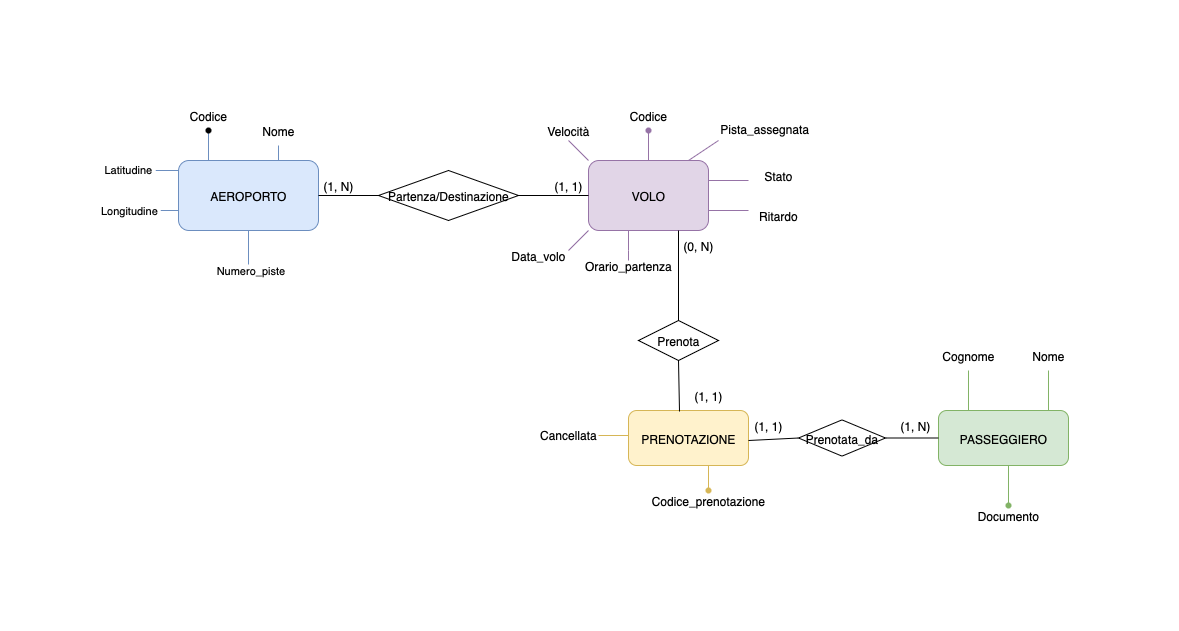

The diagram above was exported from draw.io. Its source (the exported page's mxGraphModel, read from the mxfile embedded in the PNG):
<mxGraphModel dx="1113" dy="767" grid="1" gridSize="10" guides="1" tooltips="1" connect="1" arrows="1" fold="1" page="1" pageScale="1" pageWidth="827" pageHeight="1169" math="0" shadow="0">
  <root>
    <mxCell id="0" />
    <mxCell id="1" parent="0" />
    <mxCell id="t95rqKM6nnt7uP5qkOWm-1" value="AEROPORTO" style="rounded=1;whiteSpace=wrap;html=1;fillColor=#dae8fc;strokeColor=#6c8ebf;" parent="1" vertex="1">
      <mxGeometry x="120" y="260" width="140" height="70" as="geometry" />
    </mxCell>
    <mxCell id="WSuJmci0Ca14MHk6o1CQ-1" value="" style="endArrow=none;html=1;rounded=0;" parent="1" source="WSuJmci0Ca14MHk6o1CQ-2" edge="1">
      <mxGeometry width="50" height="50" relative="1" as="geometry">
        <mxPoint x="150" y="260" as="sourcePoint" />
        <mxPoint x="150" y="230" as="targetPoint" />
      </mxGeometry>
    </mxCell>
    <mxCell id="WSuJmci0Ca14MHk6o1CQ-3" value="" style="endArrow=none;html=1;rounded=0;fillColor=#dae8fc;strokeColor=#6c8ebf;" parent="1" target="WSuJmci0Ca14MHk6o1CQ-2" edge="1">
      <mxGeometry width="50" height="50" relative="1" as="geometry">
        <mxPoint x="150" y="260" as="sourcePoint" />
        <mxPoint x="150" y="230" as="targetPoint" />
      </mxGeometry>
    </mxCell>
    <mxCell id="WSuJmci0Ca14MHk6o1CQ-2" value="" style="shape=waypoint;sketch=0;size=6;pointerEvents=1;points=[];fillColor=none;resizable=0;rotatable=0;perimeter=centerPerimeter;snapToPoint=1;" parent="1" vertex="1">
      <mxGeometry x="140" y="220" width="20" height="20" as="geometry" />
    </mxCell>
    <mxCell id="WSuJmci0Ca14MHk6o1CQ-4" value="Codice" style="text;html=1;align=center;verticalAlign=middle;whiteSpace=wrap;rounded=0;" parent="1" vertex="1">
      <mxGeometry x="120" y="200" width="60" height="30" as="geometry" />
    </mxCell>
    <mxCell id="kbBEtlUfCymtI3du_2gr-2" value="" style="endArrow=none;html=1;rounded=0;fillColor=#dae8fc;strokeColor=#6c8ebf;" parent="1" target="kbBEtlUfCymtI3du_2gr-3" edge="1">
      <mxGeometry width="50" height="50" relative="1" as="geometry">
        <mxPoint x="220" y="260" as="sourcePoint" />
        <mxPoint x="220" y="230" as="targetPoint" />
      </mxGeometry>
    </mxCell>
    <mxCell id="kbBEtlUfCymtI3du_2gr-3" value="Nome" style="text;html=1;align=center;verticalAlign=middle;whiteSpace=wrap;rounded=0;" parent="1" vertex="1">
      <mxGeometry x="190" y="215" width="60" height="30" as="geometry" />
    </mxCell>
    <mxCell id="zA9u2ihMPXoWz7MO_2r9-1" value="" style="endArrow=none;html=1;rounded=0;fillColor=#dae8fc;strokeColor=#6c8ebf;" parent="1" edge="1">
      <mxGeometry width="50" height="50" relative="1" as="geometry">
        <mxPoint x="90" y="270" as="sourcePoint" />
        <mxPoint x="120" y="270" as="targetPoint" />
      </mxGeometry>
    </mxCell>
    <mxCell id="zA9u2ihMPXoWz7MO_2r9-3" value="Latitudine&amp;nbsp;" style="edgeLabel;html=1;align=center;verticalAlign=middle;resizable=0;points=[];" parent="zA9u2ihMPXoWz7MO_2r9-1" vertex="1" connectable="0">
      <mxGeometry x="0.3333" y="2" relative="1" as="geometry">
        <mxPoint x="-40" as="offset" />
      </mxGeometry>
    </mxCell>
    <mxCell id="zA9u2ihMPXoWz7MO_2r9-2" value="" style="endArrow=none;html=1;rounded=0;fillColor=#dae8fc;strokeColor=#6c8ebf;" parent="1" edge="1">
      <mxGeometry width="50" height="50" relative="1" as="geometry">
        <mxPoint x="90" y="310" as="sourcePoint" />
        <mxPoint x="120" y="310" as="targetPoint" />
      </mxGeometry>
    </mxCell>
    <mxCell id="zA9u2ihMPXoWz7MO_2r9-4" value="Longitudine&amp;nbsp;" style="edgeLabel;html=1;align=center;verticalAlign=middle;resizable=0;points=[];" parent="1" vertex="1" connectable="0">
      <mxGeometry x="70" y="290" as="geometry">
        <mxPoint x="1" y="19" as="offset" />
      </mxGeometry>
    </mxCell>
    <mxCell id="JkzW6g87Sq2jediIkv9p-4" value="" style="endArrow=none;html=1;rounded=0;fillColor=#dae8fc;strokeColor=#6c8ebf;" parent="1" edge="1">
      <mxGeometry width="50" height="50" relative="1" as="geometry">
        <mxPoint x="190" y="370" as="sourcePoint" />
        <mxPoint x="190" y="330" as="targetPoint" />
      </mxGeometry>
    </mxCell>
    <mxCell id="JkzW6g87Sq2jediIkv9p-6" value="Numero_piste" style="edgeLabel;html=1;align=center;verticalAlign=middle;resizable=0;points=[];" parent="1" vertex="1" connectable="0">
      <mxGeometry x="190" y="350" as="geometry">
        <mxPoint x="1" y="19" as="offset" />
      </mxGeometry>
    </mxCell>
    <mxCell id="GpbIYdBBQOJND-UxbLK0-1" value="VOLO" style="rounded=1;whiteSpace=wrap;html=1;fillColor=#e1d5e7;strokeColor=#9673a6;" parent="1" vertex="1">
      <mxGeometry x="530" y="260" width="120" height="70" as="geometry" />
    </mxCell>
    <mxCell id="GoPagHOrGNluI_uIvxJs-3" value="Partenza/Destinazione" style="rhombus;whiteSpace=wrap;html=1;" parent="1" vertex="1">
      <mxGeometry x="320" y="270" width="140" height="50" as="geometry" />
    </mxCell>
    <mxCell id="YK39uwyXSt2p61iCoxhe-1" value="" style="endArrow=none;html=1;rounded=0;fillColor=#e1d5e7;strokeColor=#9673a6;" parent="1" source="YK39uwyXSt2p61iCoxhe-2" edge="1">
      <mxGeometry width="50" height="50" relative="1" as="geometry">
        <mxPoint x="590" y="260" as="sourcePoint" />
        <mxPoint x="590" y="230" as="targetPoint" />
        <Array as="points">
          <mxPoint x="590" y="260" />
        </Array>
      </mxGeometry>
    </mxCell>
    <mxCell id="YK39uwyXSt2p61iCoxhe-2" value="" style="shape=waypoint;sketch=0;size=6;pointerEvents=1;points=[];fillColor=#e1d5e7;resizable=0;rotatable=0;perimeter=centerPerimeter;snapToPoint=1;strokeColor=#9673a6;" parent="1" vertex="1">
      <mxGeometry x="580" y="220" width="20" height="20" as="geometry" />
    </mxCell>
    <mxCell id="YK39uwyXSt2p61iCoxhe-3" value="Codice" style="text;html=1;align=center;verticalAlign=middle;whiteSpace=wrap;rounded=0;" parent="1" vertex="1">
      <mxGeometry x="560" y="200" width="60" height="30" as="geometry" />
    </mxCell>
    <mxCell id="y4E9mef3wfb33gMY9rhl-2" value="" style="endArrow=none;html=1;rounded=0;fillColor=#e1d5e7;strokeColor=#9673a6;" parent="1" edge="1">
      <mxGeometry width="50" height="50" relative="1" as="geometry">
        <mxPoint x="630" y="260" as="sourcePoint" />
        <mxPoint x="660" y="240" as="targetPoint" />
      </mxGeometry>
    </mxCell>
    <mxCell id="y4E9mef3wfb33gMY9rhl-3" value="&lt;span style=&quot;caret-color: rgb(0, 0, 0); color: rgb(0, 0, 0); font-family: Helvetica; font-size: 12px; font-style: normal; font-variant-caps: normal; font-weight: 400; letter-spacing: normal; text-align: center; text-indent: 0px; text-transform: none; white-space: normal; word-spacing: 0px; -webkit-text-stroke-width: 0px; text-decoration: none; float: none; display: inline !important;&quot;&gt;Pista_assegnata&lt;/span&gt;" style="text;whiteSpace=wrap;html=1;" parent="1" vertex="1">
      <mxGeometry x="660" y="215" width="120" height="40" as="geometry" />
    </mxCell>
    <mxCell id="y4E9mef3wfb33gMY9rhl-4" value="" style="endArrow=none;html=1;rounded=0;fillColor=#e1d5e7;strokeColor=#9673a6;" parent="1" edge="1">
      <mxGeometry width="50" height="50" relative="1" as="geometry">
        <mxPoint x="650" y="280" as="sourcePoint" />
        <mxPoint x="690" y="280" as="targetPoint" />
      </mxGeometry>
    </mxCell>
    <mxCell id="FAwKcl2g388i8g0ffJCq-2" value="Stato" style="text;html=1;align=center;verticalAlign=middle;whiteSpace=wrap;rounded=0;" parent="1" vertex="1">
      <mxGeometry x="690" y="260" width="60" height="30" as="geometry" />
    </mxCell>
    <mxCell id="FAwKcl2g388i8g0ffJCq-3" value="" style="endArrow=none;html=1;rounded=0;fillColor=#e1d5e7;strokeColor=#9673a6;" parent="1" edge="1">
      <mxGeometry width="50" height="50" relative="1" as="geometry">
        <mxPoint x="650" y="310" as="sourcePoint" />
        <mxPoint x="690" y="310" as="targetPoint" />
      </mxGeometry>
    </mxCell>
    <mxCell id="FAwKcl2g388i8g0ffJCq-4" value="Ritardo" style="text;html=1;align=center;verticalAlign=middle;whiteSpace=wrap;rounded=0;" parent="1" vertex="1">
      <mxGeometry x="690" y="300" width="60" height="30" as="geometry" />
    </mxCell>
    <mxCell id="wadzeilK1-gCs4hojXmE-1" value="" style="endArrow=none;html=1;rounded=0;fillColor=#e1d5e7;strokeColor=#9673a6;entryX=0;entryY=0;entryDx=0;entryDy=0;" parent="1" target="GpbIYdBBQOJND-UxbLK0-1" edge="1">
      <mxGeometry width="50" height="50" relative="1" as="geometry">
        <mxPoint x="510" y="240" as="sourcePoint" />
        <mxPoint x="540" y="230" as="targetPoint" />
      </mxGeometry>
    </mxCell>
    <mxCell id="wadzeilK1-gCs4hojXmE-3" value="Velocità" style="text;html=1;align=center;verticalAlign=middle;whiteSpace=wrap;rounded=0;" parent="1" vertex="1">
      <mxGeometry x="480" y="215" width="60" height="30" as="geometry" />
    </mxCell>
    <mxCell id="tPY_GY7Hzcucawr08Lj_-1" value="PRENOTAZIONE" style="rounded=1;whiteSpace=wrap;html=1;fillColor=#fff2cc;strokeColor=#d6b656;" parent="1" vertex="1">
      <mxGeometry x="570" y="510" width="120" height="55" as="geometry" />
    </mxCell>
    <mxCell id="LZXpD8tiB2292LDw7gyt-1" value="PASSEGGIERO" style="rounded=1;whiteSpace=wrap;html=1;fillColor=#d5e8d4;strokeColor=#82b366;" parent="1" vertex="1">
      <mxGeometry x="880" y="510" width="130" height="55" as="geometry" />
    </mxCell>
    <mxCell id="LZXpD8tiB2292LDw7gyt-3" value="" style="endArrow=none;html=1;rounded=0;exitX=1;exitY=0.5;exitDx=0;exitDy=0;entryX=0;entryY=0.5;entryDx=0;entryDy=0;" parent="1" source="t95rqKM6nnt7uP5qkOWm-1" target="GoPagHOrGNluI_uIvxJs-3" edge="1">
      <mxGeometry width="50" height="50" relative="1" as="geometry">
        <mxPoint x="330" y="340" as="sourcePoint" />
        <mxPoint x="470" y="270" as="targetPoint" />
        <Array as="points">
          <mxPoint x="310" y="295" />
        </Array>
      </mxGeometry>
    </mxCell>
    <mxCell id="LZXpD8tiB2292LDw7gyt-5" value="" style="endArrow=none;html=1;rounded=0;entryX=0;entryY=0.5;entryDx=0;entryDy=0;" parent="1" target="GpbIYdBBQOJND-UxbLK0-1" edge="1">
      <mxGeometry width="50" height="50" relative="1" as="geometry">
        <mxPoint x="460" y="295" as="sourcePoint" />
        <mxPoint x="500" y="245" as="targetPoint" />
      </mxGeometry>
    </mxCell>
    <mxCell id="LZXpD8tiB2292LDw7gyt-6" value="" style="endArrow=none;html=1;rounded=0;entryX=0;entryY=0.5;entryDx=0;entryDy=0;" parent="1" source="LZXpD8tiB2292LDw7gyt-7" target="LZXpD8tiB2292LDw7gyt-1" edge="1">
      <mxGeometry width="50" height="50" relative="1" as="geometry">
        <mxPoint x="690" y="540" as="sourcePoint" />
        <mxPoint x="740" y="490" as="targetPoint" />
      </mxGeometry>
    </mxCell>
    <mxCell id="LZXpD8tiB2292LDw7gyt-8" value="" style="endArrow=none;html=1;rounded=0;entryX=0;entryY=0.5;entryDx=0;entryDy=0;" parent="1" target="LZXpD8tiB2292LDw7gyt-7" edge="1">
      <mxGeometry width="50" height="50" relative="1" as="geometry">
        <mxPoint x="690" y="540" as="sourcePoint" />
        <mxPoint x="880" y="538" as="targetPoint" />
      </mxGeometry>
    </mxCell>
    <mxCell id="LZXpD8tiB2292LDw7gyt-7" value="Prenotata_da" style="rhombus;whiteSpace=wrap;html=1;" parent="1" vertex="1">
      <mxGeometry x="740" y="519.38" width="87" height="36.25" as="geometry" />
    </mxCell>
    <mxCell id="xLaKR0UWhYLs75eFBStr-3" value="" style="endArrow=none;html=1;rounded=0;fillColor=#fff2cc;strokeColor=#d6b656;exitX=0.5;exitY=0;exitDx=0;exitDy=0;exitPerimeter=0;" parent="1" source="SiCgYemDwgbnRzPAF6Mp-1" edge="1">
      <mxGeometry width="50" height="50" relative="1" as="geometry">
        <mxPoint x="650" y="590" as="sourcePoint" />
        <mxPoint x="650" y="565" as="targetPoint" />
      </mxGeometry>
    </mxCell>
    <mxCell id="xLaKR0UWhYLs75eFBStr-4" value="" style="endArrow=none;html=1;rounded=0;fillColor=#fff2cc;strokeColor=#d6b656;" parent="1" edge="1">
      <mxGeometry width="50" height="50" relative="1" as="geometry">
        <mxPoint x="540" y="535" as="sourcePoint" />
        <mxPoint x="570" y="535" as="targetPoint" />
      </mxGeometry>
    </mxCell>
    <mxCell id="xLaKR0UWhYLs75eFBStr-5" value="Cancellata" style="text;html=1;align=center;verticalAlign=middle;whiteSpace=wrap;rounded=0;" parent="1" vertex="1">
      <mxGeometry x="480" y="519.38" width="60" height="30" as="geometry" />
    </mxCell>
    <mxCell id="xLaKR0UWhYLs75eFBStr-6" value="Codice_prenotazione" style="text;html=1;align=center;verticalAlign=middle;whiteSpace=wrap;rounded=0;" parent="1" vertex="1">
      <mxGeometry x="620" y="585" width="60" height="30" as="geometry" />
    </mxCell>
    <mxCell id="SiCgYemDwgbnRzPAF6Mp-1" value="" style="shape=waypoint;sketch=0;size=6;pointerEvents=1;points=[];fillColor=#fff2cc;resizable=0;rotatable=0;perimeter=centerPerimeter;snapToPoint=1;strokeColor=#d6b656;" parent="1" vertex="1">
      <mxGeometry x="640" y="580" width="20" height="20" as="geometry" />
    </mxCell>
    <mxCell id="SiCgYemDwgbnRzPAF6Mp-5" value="" style="endArrow=none;html=1;rounded=0;fillColor=#d5e8d4;strokeColor=#82b366;" parent="1" edge="1">
      <mxGeometry width="50" height="50" relative="1" as="geometry">
        <mxPoint x="910" y="510" as="sourcePoint" />
        <mxPoint x="910" y="470" as="targetPoint" />
      </mxGeometry>
    </mxCell>
    <mxCell id="SiCgYemDwgbnRzPAF6Mp-6" value="" style="endArrow=none;html=1;rounded=0;fillColor=#d5e8d4;strokeColor=#82b366;" parent="1" edge="1">
      <mxGeometry width="50" height="50" relative="1" as="geometry">
        <mxPoint x="990" y="510" as="sourcePoint" />
        <mxPoint x="990" y="470" as="targetPoint" />
      </mxGeometry>
    </mxCell>
    <mxCell id="SiCgYemDwgbnRzPAF6Mp-7" value="" style="endArrow=none;html=1;rounded=0;fillColor=#d5e8d4;strokeColor=#82b366;" parent="1" edge="1">
      <mxGeometry width="50" height="50" relative="1" as="geometry">
        <mxPoint x="950" y="605" as="sourcePoint" />
        <mxPoint x="950" y="565" as="targetPoint" />
      </mxGeometry>
    </mxCell>
    <mxCell id="2wiWUUxr9whJws2UmNxy-1" value="Cognome" style="text;html=1;align=center;verticalAlign=middle;whiteSpace=wrap;rounded=0;" parent="1" vertex="1">
      <mxGeometry x="880" y="440" width="60" height="30" as="geometry" />
    </mxCell>
    <mxCell id="2wiWUUxr9whJws2UmNxy-2" value="Nome" style="text;html=1;align=center;verticalAlign=middle;whiteSpace=wrap;rounded=0;" parent="1" vertex="1">
      <mxGeometry x="960" y="440" width="60" height="30" as="geometry" />
    </mxCell>
    <mxCell id="2wiWUUxr9whJws2UmNxy-3" value="Documento" style="text;html=1;align=center;verticalAlign=middle;whiteSpace=wrap;rounded=0;" parent="1" vertex="1">
      <mxGeometry x="920" y="600" width="60" height="30" as="geometry" />
    </mxCell>
    <mxCell id="oUZQ6I6kAlK5F-Y9E-Sr-1" value="" style="shape=waypoint;sketch=0;size=6;pointerEvents=1;points=[];fillColor=#d5e8d4;resizable=0;rotatable=0;perimeter=centerPerimeter;snapToPoint=1;strokeColor=#82b366;" parent="1" vertex="1">
      <mxGeometry x="940" y="595" width="20" height="20" as="geometry" />
    </mxCell>
    <mxCell id="oUZQ6I6kAlK5F-Y9E-Sr-2" value="" style="endArrow=none;html=1;rounded=0;entryX=0.75;entryY=1;entryDx=0;entryDy=0;exitX=0.5;exitY=0;exitDx=0;exitDy=0;" parent="1" source="oUZQ6I6kAlK5F-Y9E-Sr-3" target="GpbIYdBBQOJND-UxbLK0-1" edge="1">
      <mxGeometry width="50" height="50" relative="1" as="geometry">
        <mxPoint x="630" y="500" as="sourcePoint" />
        <mxPoint x="640" y="360" as="targetPoint" />
      </mxGeometry>
    </mxCell>
    <mxCell id="oUZQ6I6kAlK5F-Y9E-Sr-4" value="" style="endArrow=none;html=1;rounded=0;entryX=0.5;entryY=1;entryDx=0;entryDy=0;exitX=0.425;exitY=0.018;exitDx=0;exitDy=0;exitPerimeter=0;" parent="1" source="tPY_GY7Hzcucawr08Lj_-1" target="oUZQ6I6kAlK5F-Y9E-Sr-3" edge="1">
      <mxGeometry width="50" height="50" relative="1" as="geometry">
        <mxPoint x="630" y="510" as="sourcePoint" />
        <mxPoint x="620" y="330" as="targetPoint" />
      </mxGeometry>
    </mxCell>
    <mxCell id="oUZQ6I6kAlK5F-Y9E-Sr-3" value="Prenota" style="rhombus;whiteSpace=wrap;html=1;" parent="1" vertex="1">
      <mxGeometry x="580" y="420" width="80" height="40" as="geometry" />
    </mxCell>
    <mxCell id="TbAVdnGgzKN7hapQoqVH-1" value="(1, N)" style="text;html=1;align=center;verticalAlign=middle;whiteSpace=wrap;rounded=0;" parent="1" vertex="1">
      <mxGeometry x="250" y="270" width="60" height="30" as="geometry" />
    </mxCell>
    <mxCell id="TbAVdnGgzKN7hapQoqVH-2" value="(0, N)" style="text;html=1;align=center;verticalAlign=middle;whiteSpace=wrap;rounded=0;" parent="1" vertex="1">
      <mxGeometry x="610" y="330" width="60" height="30" as="geometry" />
    </mxCell>
    <mxCell id="TbAVdnGgzKN7hapQoqVH-3" value="(1, N)" style="text;html=1;align=center;verticalAlign=middle;whiteSpace=wrap;rounded=0;" parent="1" vertex="1">
      <mxGeometry x="827" y="510" width="60" height="30" as="geometry" />
    </mxCell>
    <mxCell id="TbAVdnGgzKN7hapQoqVH-5" value="(1, 1)" style="text;html=1;align=center;verticalAlign=middle;whiteSpace=wrap;rounded=0;" parent="1" vertex="1">
      <mxGeometry x="480" y="270" width="60" height="30" as="geometry" />
    </mxCell>
    <mxCell id="TbAVdnGgzKN7hapQoqVH-6" value="(1, 1)" style="text;html=1;align=center;verticalAlign=middle;whiteSpace=wrap;rounded=0;" parent="1" vertex="1">
      <mxGeometry x="620" y="480" width="60" height="30" as="geometry" />
    </mxCell>
    <mxCell id="TbAVdnGgzKN7hapQoqVH-7" value="(1, 1)" style="text;html=1;align=center;verticalAlign=middle;whiteSpace=wrap;rounded=0;" parent="1" vertex="1">
      <mxGeometry x="680" y="510" width="60" height="30" as="geometry" />
    </mxCell>
    <mxCell id="etyqnMFQ3hTUTsO_2xxS-1" value="" style="endArrow=none;html=1;rounded=0;fillColor=#e1d5e7;strokeColor=#9673a6;entryX=0;entryY=1;entryDx=0;entryDy=0;" edge="1" parent="1" target="GpbIYdBBQOJND-UxbLK0-1">
      <mxGeometry width="50" height="50" relative="1" as="geometry">
        <mxPoint x="510" y="350" as="sourcePoint" />
        <mxPoint x="530" y="330" as="targetPoint" />
      </mxGeometry>
    </mxCell>
    <mxCell id="etyqnMFQ3hTUTsO_2xxS-2" value="" style="endArrow=none;html=1;rounded=0;fillColor=#e1d5e7;strokeColor=#9673a6;" edge="1" parent="1" source="etyqnMFQ3hTUTsO_2xxS-4">
      <mxGeometry width="50" height="50" relative="1" as="geometry">
        <mxPoint x="570" y="360" as="sourcePoint" />
        <mxPoint x="570" y="330" as="targetPoint" />
      </mxGeometry>
    </mxCell>
    <mxCell id="etyqnMFQ3hTUTsO_2xxS-3" value="Data_volo" style="text;html=1;align=center;verticalAlign=middle;whiteSpace=wrap;rounded=0;" vertex="1" parent="1">
      <mxGeometry x="450" y="340" width="60" height="30" as="geometry" />
    </mxCell>
    <mxCell id="etyqnMFQ3hTUTsO_2xxS-5" value="" style="endArrow=none;html=1;rounded=0;fillColor=#e1d5e7;strokeColor=#9673a6;" edge="1" parent="1" target="etyqnMFQ3hTUTsO_2xxS-4">
      <mxGeometry width="50" height="50" relative="1" as="geometry">
        <mxPoint x="570" y="360" as="sourcePoint" />
        <mxPoint x="570" y="330" as="targetPoint" />
      </mxGeometry>
    </mxCell>
    <mxCell id="etyqnMFQ3hTUTsO_2xxS-4" value="Orario_partenza" style="text;html=1;align=center;verticalAlign=middle;whiteSpace=wrap;rounded=0;" vertex="1" parent="1">
      <mxGeometry x="540" y="350" width="60" height="30" as="geometry" />
    </mxCell>
  </root>
</mxGraphModel>